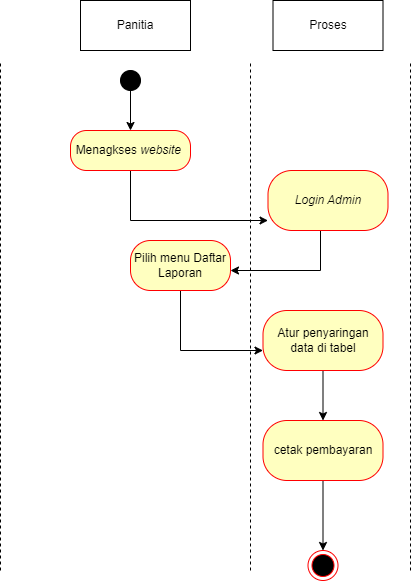

The diagram above was exported from draw.io. Its source (the exported page's mxGraphModel, read from the mxfile embedded in the PNG):
<mxGraphModel dx="941" dy="644" grid="1" gridSize="10" guides="1" tooltips="1" connect="1" arrows="1" fold="1" page="1" pageScale="1" pageWidth="850" pageHeight="1100" math="0" shadow="0">
  <root>
    <mxCell id="EA-IXgLqER1eqPuKwWBN-0" />
    <mxCell id="EA-IXgLqER1eqPuKwWBN-1" parent="EA-IXgLqER1eqPuKwWBN-0" />
    <mxCell id="EA-IXgLqER1eqPuKwWBN-2" value="" style="endArrow=none;dashed=1;html=1;rounded=0;" parent="EA-IXgLqER1eqPuKwWBN-1" edge="1">
      <mxGeometry width="50" height="50" relative="1" as="geometry">
        <mxPoint x="480" y="620" as="sourcePoint" />
        <mxPoint x="480" y="110" as="targetPoint" />
      </mxGeometry>
    </mxCell>
    <mxCell id="EA-IXgLqER1eqPuKwWBN-3" value="" style="endArrow=none;dashed=1;html=1;rounded=0;" parent="EA-IXgLqER1eqPuKwWBN-1" edge="1">
      <mxGeometry width="50" height="50" relative="1" as="geometry">
        <mxPoint x="320" y="620" as="sourcePoint" />
        <mxPoint x="320" y="110" as="targetPoint" />
      </mxGeometry>
    </mxCell>
    <mxCell id="EA-IXgLqER1eqPuKwWBN-4" value="Panitia" style="html=1;whiteSpace=wrap;" parent="EA-IXgLqER1eqPuKwWBN-1" vertex="1">
      <mxGeometry x="150" y="50" width="110" height="50" as="geometry" />
    </mxCell>
    <mxCell id="EA-IXgLqER1eqPuKwWBN-5" value="" style="endArrow=none;dashed=1;html=1;rounded=0;" parent="EA-IXgLqER1eqPuKwWBN-1" edge="1">
      <mxGeometry width="50" height="50" relative="1" as="geometry">
        <mxPoint x="70" y="620" as="sourcePoint" />
        <mxPoint x="70" y="110" as="targetPoint" />
      </mxGeometry>
    </mxCell>
    <mxCell id="EA-IXgLqER1eqPuKwWBN-6" value="Proses" style="html=1;whiteSpace=wrap;" parent="EA-IXgLqER1eqPuKwWBN-1" vertex="1">
      <mxGeometry x="342.5" y="50" width="110" height="50" as="geometry" />
    </mxCell>
    <mxCell id="EA-IXgLqER1eqPuKwWBN-7" style="edgeStyle=orthogonalEdgeStyle;rounded=0;orthogonalLoop=1;jettySize=auto;html=1;" parent="EA-IXgLqER1eqPuKwWBN-1" source="EA-IXgLqER1eqPuKwWBN-8" target="EA-IXgLqER1eqPuKwWBN-10" edge="1">
      <mxGeometry relative="1" as="geometry" />
    </mxCell>
    <mxCell id="EA-IXgLqER1eqPuKwWBN-8" value="" style="ellipse;fillColor=strokeColor;html=1;" parent="EA-IXgLqER1eqPuKwWBN-1" vertex="1">
      <mxGeometry x="190" y="120" width="20" height="20" as="geometry" />
    </mxCell>
    <mxCell id="EA-IXgLqER1eqPuKwWBN-9" value="" style="edgeStyle=orthogonalEdgeStyle;rounded=0;orthogonalLoop=1;jettySize=auto;html=1;" parent="EA-IXgLqER1eqPuKwWBN-1" source="EA-IXgLqER1eqPuKwWBN-10" target="EA-IXgLqER1eqPuKwWBN-14" edge="1">
      <mxGeometry relative="1" as="geometry">
        <Array as="points">
          <mxPoint x="200" y="270" />
        </Array>
      </mxGeometry>
    </mxCell>
    <mxCell id="EA-IXgLqER1eqPuKwWBN-10" value="Menagkses &lt;i&gt;website&amp;nbsp;&lt;/i&gt;" style="rounded=1;whiteSpace=wrap;html=1;arcSize=40;fontColor=#000000;fillColor=#ffffc0;strokeColor=#ff0000;" parent="EA-IXgLqER1eqPuKwWBN-1" vertex="1">
      <mxGeometry x="140" y="180" width="120" height="40" as="geometry" />
    </mxCell>
    <mxCell id="EA-IXgLqER1eqPuKwWBN-11" value="" style="edgeStyle=orthogonalEdgeStyle;rounded=0;orthogonalLoop=1;jettySize=auto;html=1;" parent="EA-IXgLqER1eqPuKwWBN-1" source="EA-IXgLqER1eqPuKwWBN-12" target="EA-IXgLqER1eqPuKwWBN-16" edge="1">
      <mxGeometry relative="1" as="geometry">
        <Array as="points">
          <mxPoint x="250" y="400" />
        </Array>
      </mxGeometry>
    </mxCell>
    <mxCell id="EA-IXgLqER1eqPuKwWBN-12" value="Pilih menu Daftar Laporan" style="whiteSpace=wrap;html=1;fillColor=#ffffc0;strokeColor=#ff0000;fontColor=#000000;rounded=1;arcSize=40;" parent="EA-IXgLqER1eqPuKwWBN-1" vertex="1">
      <mxGeometry x="200" y="290" width="100" height="50" as="geometry" />
    </mxCell>
    <mxCell id="EA-IXgLqER1eqPuKwWBN-13" value="" style="edgeStyle=orthogonalEdgeStyle;rounded=0;orthogonalLoop=1;jettySize=auto;html=1;" parent="EA-IXgLqER1eqPuKwWBN-1" source="EA-IXgLqER1eqPuKwWBN-14" target="EA-IXgLqER1eqPuKwWBN-12" edge="1">
      <mxGeometry relative="1" as="geometry">
        <Array as="points">
          <mxPoint x="390" y="320" />
        </Array>
      </mxGeometry>
    </mxCell>
    <mxCell id="EA-IXgLqER1eqPuKwWBN-14" value="&lt;i&gt;Login Admin&lt;/i&gt;" style="whiteSpace=wrap;html=1;fillColor=#ffffc0;strokeColor=#ff0000;fontColor=#000000;rounded=1;arcSize=40;" parent="EA-IXgLqER1eqPuKwWBN-1" vertex="1">
      <mxGeometry x="337.5" y="220" width="120" height="60" as="geometry" />
    </mxCell>
    <mxCell id="EA-IXgLqER1eqPuKwWBN-15" value="" style="edgeStyle=orthogonalEdgeStyle;rounded=0;orthogonalLoop=1;jettySize=auto;html=1;" parent="EA-IXgLqER1eqPuKwWBN-1" source="EA-IXgLqER1eqPuKwWBN-16" target="EA-IXgLqER1eqPuKwWBN-23" edge="1">
      <mxGeometry relative="1" as="geometry">
        <mxPoint x="392.5" y="460" as="targetPoint" />
      </mxGeometry>
    </mxCell>
    <mxCell id="EA-IXgLqER1eqPuKwWBN-16" value="Atur penyaringan data di tabel" style="whiteSpace=wrap;html=1;fillColor=#ffffc0;strokeColor=#ff0000;fontColor=#000000;rounded=1;arcSize=40;" parent="EA-IXgLqER1eqPuKwWBN-1" vertex="1">
      <mxGeometry x="332.5" y="360" width="120" height="60" as="geometry" />
    </mxCell>
    <mxCell id="wCIvpJhmeEBk2GYXmGUD-2" style="edgeStyle=orthogonalEdgeStyle;rounded=0;orthogonalLoop=1;jettySize=auto;html=1;entryX=0.5;entryY=0;entryDx=0;entryDy=0;" parent="EA-IXgLqER1eqPuKwWBN-1" source="EA-IXgLqER1eqPuKwWBN-23" target="EA-IXgLqER1eqPuKwWBN-26" edge="1">
      <mxGeometry relative="1" as="geometry" />
    </mxCell>
    <mxCell id="EA-IXgLqER1eqPuKwWBN-23" value="cetak pembayaran" style="whiteSpace=wrap;html=1;fillColor=#ffffc0;strokeColor=#ff0000;fontColor=#000000;rounded=1;arcSize=40;" parent="EA-IXgLqER1eqPuKwWBN-1" vertex="1">
      <mxGeometry x="332.5" y="470" width="120" height="60" as="geometry" />
    </mxCell>
    <mxCell id="EA-IXgLqER1eqPuKwWBN-26" value="" style="ellipse;html=1;shape=endState;fillColor=#000000;strokeColor=#ff0000;" parent="EA-IXgLqER1eqPuKwWBN-1" vertex="1">
      <mxGeometry x="377.5" y="600" width="30" height="30" as="geometry" />
    </mxCell>
  </root>
</mxGraphModel>